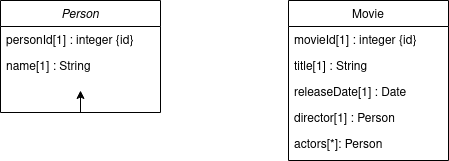

The diagram above was exported from draw.io. Its source (the exported page's mxGraphModel, read from the mxfile embedded in the PNG):
<mxGraphModel dx="1360" dy="765" grid="1" gridSize="10" guides="1" tooltips="1" connect="1" arrows="1" fold="1" page="1" pageScale="1" pageWidth="827" pageHeight="1169" math="0" shadow="0">
  <root>
    <mxCell id="WIyWlLk6GJQsqaUBKTNV-0" />
    <mxCell id="WIyWlLk6GJQsqaUBKTNV-1" parent="WIyWlLk6GJQsqaUBKTNV-0" />
    <mxCell id="ONYZ7Mcs00f5tGMj_eXf-1" style="edgeStyle=orthogonalEdgeStyle;rounded=0;orthogonalLoop=1;jettySize=auto;html=1;exitX=0.5;exitY=1;exitDx=0;exitDy=0;" edge="1" parent="WIyWlLk6GJQsqaUBKTNV-1" source="zkfFHV4jXpPFQw0GAbJ--0">
      <mxGeometry relative="1" as="geometry">
        <mxPoint x="300" y="210" as="targetPoint" />
      </mxGeometry>
    </mxCell>
    <mxCell id="zkfFHV4jXpPFQw0GAbJ--0" value="Person" style="swimlane;fontStyle=2;align=center;verticalAlign=top;childLayout=stackLayout;horizontal=1;startSize=26;horizontalStack=0;resizeParent=1;resizeLast=0;collapsible=1;marginBottom=0;rounded=0;shadow=0;strokeWidth=1;" parent="WIyWlLk6GJQsqaUBKTNV-1" vertex="1">
      <mxGeometry x="220" y="120" width="160" height="112" as="geometry">
        <mxRectangle x="230" y="140" width="160" height="26" as="alternateBounds" />
      </mxGeometry>
    </mxCell>
    <mxCell id="zkfFHV4jXpPFQw0GAbJ--1" value="personId[1] : integer {id}" style="text;align=left;verticalAlign=top;spacingLeft=4;spacingRight=4;overflow=hidden;rotatable=0;points=[[0,0.5],[1,0.5]];portConstraint=eastwest;" parent="zkfFHV4jXpPFQw0GAbJ--0" vertex="1">
      <mxGeometry y="26" width="160" height="26" as="geometry" />
    </mxCell>
    <mxCell id="zkfFHV4jXpPFQw0GAbJ--2" value="name[1] : String" style="text;align=left;verticalAlign=top;spacingLeft=4;spacingRight=4;overflow=hidden;rotatable=0;points=[[0,0.5],[1,0.5]];portConstraint=eastwest;rounded=0;shadow=0;html=0;" parent="zkfFHV4jXpPFQw0GAbJ--0" vertex="1">
      <mxGeometry y="52" width="160" height="26" as="geometry" />
    </mxCell>
    <mxCell id="zkfFHV4jXpPFQw0GAbJ--17" value="Movie" style="swimlane;fontStyle=0;align=center;verticalAlign=top;childLayout=stackLayout;horizontal=1;startSize=26;horizontalStack=0;resizeParent=1;resizeLast=0;collapsible=1;marginBottom=0;rounded=0;shadow=0;strokeWidth=1;" parent="WIyWlLk6GJQsqaUBKTNV-1" vertex="1">
      <mxGeometry x="508" y="120" width="160" height="160" as="geometry">
        <mxRectangle x="550" y="140" width="160" height="26" as="alternateBounds" />
      </mxGeometry>
    </mxCell>
    <mxCell id="zkfFHV4jXpPFQw0GAbJ--18" value="movieId[1] : integer {id}" style="text;align=left;verticalAlign=top;spacingLeft=4;spacingRight=4;overflow=hidden;rotatable=0;points=[[0,0.5],[1,0.5]];portConstraint=eastwest;" parent="zkfFHV4jXpPFQw0GAbJ--17" vertex="1">
      <mxGeometry y="26" width="160" height="26" as="geometry" />
    </mxCell>
    <mxCell id="zkfFHV4jXpPFQw0GAbJ--19" value="title[1] : String" style="text;align=left;verticalAlign=top;spacingLeft=4;spacingRight=4;overflow=hidden;rotatable=0;points=[[0,0.5],[1,0.5]];portConstraint=eastwest;rounded=0;shadow=0;html=0;" parent="zkfFHV4jXpPFQw0GAbJ--17" vertex="1">
      <mxGeometry y="52" width="160" height="26" as="geometry" />
    </mxCell>
    <mxCell id="zkfFHV4jXpPFQw0GAbJ--20" value="releaseDate[1] : Date" style="text;align=left;verticalAlign=top;spacingLeft=4;spacingRight=4;overflow=hidden;rotatable=0;points=[[0,0.5],[1,0.5]];portConstraint=eastwest;rounded=0;shadow=0;html=0;" parent="zkfFHV4jXpPFQw0GAbJ--17" vertex="1">
      <mxGeometry y="78" width="160" height="26" as="geometry" />
    </mxCell>
    <mxCell id="zkfFHV4jXpPFQw0GAbJ--21" value="director[1] : Person" style="text;align=left;verticalAlign=top;spacingLeft=4;spacingRight=4;overflow=hidden;rotatable=0;points=[[0,0.5],[1,0.5]];portConstraint=eastwest;rounded=0;shadow=0;html=0;" parent="zkfFHV4jXpPFQw0GAbJ--17" vertex="1">
      <mxGeometry y="104" width="160" height="26" as="geometry" />
    </mxCell>
    <mxCell id="zkfFHV4jXpPFQw0GAbJ--22" value="actors[*]: Person" style="text;align=left;verticalAlign=top;spacingLeft=4;spacingRight=4;overflow=hidden;rotatable=0;points=[[0,0.5],[1,0.5]];portConstraint=eastwest;rounded=0;shadow=0;html=0;" parent="zkfFHV4jXpPFQw0GAbJ--17" vertex="1">
      <mxGeometry y="130" width="160" height="26" as="geometry" />
    </mxCell>
  </root>
</mxGraphModel>